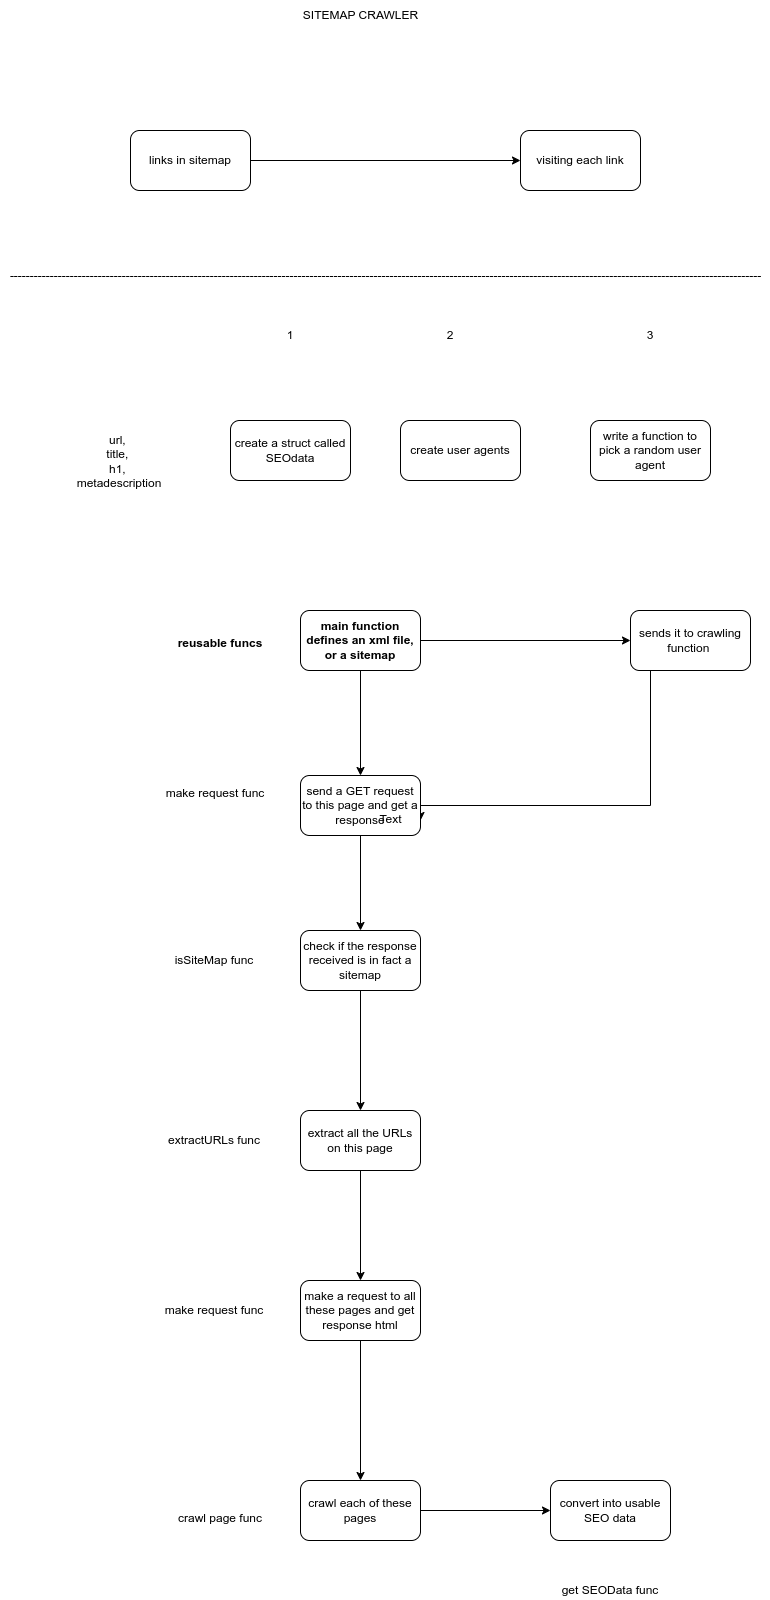

The diagram above was exported from draw.io. Its source (the exported page's mxGraphModel, read from the mxfile embedded in the PNG):
<mxGraphModel dx="1494" dy="429" grid="1" gridSize="10" guides="1" tooltips="1" connect="1" arrows="1" fold="1" page="1" pageScale="1" pageWidth="850" pageHeight="1100" math="0" shadow="0">
  <root>
    <mxCell id="0" />
    <mxCell id="1" parent="0" />
    <mxCell id="UtibaiKwi85B5xP9P6Jg-3" style="edgeStyle=orthogonalEdgeStyle;rounded=0;orthogonalLoop=1;jettySize=auto;html=1;exitX=1;exitY=0.5;exitDx=0;exitDy=0;" edge="1" parent="1" source="UtibaiKwi85B5xP9P6Jg-1" target="UtibaiKwi85B5xP9P6Jg-2">
      <mxGeometry relative="1" as="geometry" />
    </mxCell>
    <mxCell id="UtibaiKwi85B5xP9P6Jg-1" value="links in sitemap" style="rounded=1;whiteSpace=wrap;html=1;" vertex="1" parent="1">
      <mxGeometry x="80" y="270" width="120" height="60" as="geometry" />
    </mxCell>
    <mxCell id="UtibaiKwi85B5xP9P6Jg-2" value="visiting each link" style="rounded=1;whiteSpace=wrap;html=1;" vertex="1" parent="1">
      <mxGeometry x="470" y="270" width="120" height="60" as="geometry" />
    </mxCell>
    <mxCell id="UtibaiKwi85B5xP9P6Jg-4" value="SITEMAP CRAWLER" style="text;html=1;align=center;verticalAlign=middle;resizable=0;points=[];autosize=1;strokeColor=none;fillColor=none;" vertex="1" parent="1">
      <mxGeometry x="240" y="140" width="140" height="30" as="geometry" />
    </mxCell>
    <mxCell id="UtibaiKwi85B5xP9P6Jg-5" value="--------------------------------------------------------------------------------------------------------------------------------------------------------------------------------------------" style="text;html=1;align=center;verticalAlign=middle;resizable=0;points=[];autosize=1;strokeColor=none;fillColor=none;" vertex="1" parent="1">
      <mxGeometry x="-50" y="400" width="770" height="30" as="geometry" />
    </mxCell>
    <mxCell id="UtibaiKwi85B5xP9P6Jg-6" value="create a struct called SEOdata" style="rounded=1;whiteSpace=wrap;html=1;" vertex="1" parent="1">
      <mxGeometry x="180" y="560" width="120" height="60" as="geometry" />
    </mxCell>
    <mxCell id="UtibaiKwi85B5xP9P6Jg-7" value="url,&amp;nbsp;&lt;div&gt;title,&amp;nbsp;&lt;/div&gt;&lt;div&gt;h1,&amp;nbsp;&lt;/div&gt;&lt;div&gt;metadescription&lt;/div&gt;" style="text;html=1;align=center;verticalAlign=middle;whiteSpace=wrap;rounded=0;" vertex="1" parent="1">
      <mxGeometry x="9" y="551" width="120" height="100" as="geometry" />
    </mxCell>
    <mxCell id="UtibaiKwi85B5xP9P6Jg-9" value="create user agents" style="rounded=1;whiteSpace=wrap;html=1;" vertex="1" parent="1">
      <mxGeometry x="350" y="560" width="120" height="60" as="geometry" />
    </mxCell>
    <mxCell id="UtibaiKwi85B5xP9P6Jg-10" value="write a function to pick a random user agent" style="rounded=1;whiteSpace=wrap;html=1;" vertex="1" parent="1">
      <mxGeometry x="540" y="560" width="120" height="60" as="geometry" />
    </mxCell>
    <mxCell id="UtibaiKwi85B5xP9P6Jg-13" value="" style="edgeStyle=orthogonalEdgeStyle;rounded=0;orthogonalLoop=1;jettySize=auto;html=1;" edge="1" parent="1" source="UtibaiKwi85B5xP9P6Jg-11" target="UtibaiKwi85B5xP9P6Jg-12">
      <mxGeometry relative="1" as="geometry" />
    </mxCell>
    <mxCell id="UtibaiKwi85B5xP9P6Jg-38" style="edgeStyle=orthogonalEdgeStyle;rounded=0;orthogonalLoop=1;jettySize=auto;html=1;entryX=0.5;entryY=0;entryDx=0;entryDy=0;" edge="1" parent="1" source="UtibaiKwi85B5xP9P6Jg-11" target="UtibaiKwi85B5xP9P6Jg-14">
      <mxGeometry relative="1" as="geometry" />
    </mxCell>
    <mxCell id="UtibaiKwi85B5xP9P6Jg-11" value="&lt;b&gt;main function defines an xml file, or a sitemap&lt;/b&gt;" style="rounded=1;whiteSpace=wrap;html=1;" vertex="1" parent="1">
      <mxGeometry x="250" y="750" width="120" height="60" as="geometry" />
    </mxCell>
    <mxCell id="UtibaiKwi85B5xP9P6Jg-15" style="edgeStyle=orthogonalEdgeStyle;rounded=0;orthogonalLoop=1;jettySize=auto;html=1;entryX=1;entryY=0.75;entryDx=0;entryDy=0;" edge="1" parent="1" source="UtibaiKwi85B5xP9P6Jg-12" target="UtibaiKwi85B5xP9P6Jg-14">
      <mxGeometry relative="1" as="geometry">
        <Array as="points">
          <mxPoint x="600" y="945" />
        </Array>
      </mxGeometry>
    </mxCell>
    <mxCell id="UtibaiKwi85B5xP9P6Jg-12" value="sends it to crawling function&amp;nbsp;" style="rounded=1;whiteSpace=wrap;html=1;" vertex="1" parent="1">
      <mxGeometry x="580" y="750" width="120" height="60" as="geometry" />
    </mxCell>
    <mxCell id="UtibaiKwi85B5xP9P6Jg-40" value="" style="edgeStyle=orthogonalEdgeStyle;rounded=0;orthogonalLoop=1;jettySize=auto;html=1;" edge="1" parent="1" source="UtibaiKwi85B5xP9P6Jg-14" target="UtibaiKwi85B5xP9P6Jg-19">
      <mxGeometry relative="1" as="geometry" />
    </mxCell>
    <mxCell id="UtibaiKwi85B5xP9P6Jg-14" value="send a GET request to this page and get a response" style="rounded=1;whiteSpace=wrap;html=1;" vertex="1" parent="1">
      <mxGeometry x="250" y="915" width="120" height="60" as="geometry" />
    </mxCell>
    <mxCell id="UtibaiKwi85B5xP9P6Jg-16" value="&lt;b&gt;reusable funcs&lt;/b&gt;" style="text;html=1;align=center;verticalAlign=middle;whiteSpace=wrap;rounded=0;" vertex="1" parent="1">
      <mxGeometry x="110" y="755" width="120" height="55" as="geometry" />
    </mxCell>
    <mxCell id="UtibaiKwi85B5xP9P6Jg-17" value="make request func" style="text;html=1;align=center;verticalAlign=middle;whiteSpace=wrap;rounded=0;" vertex="1" parent="1">
      <mxGeometry x="110" y="915" width="110" height="35" as="geometry" />
    </mxCell>
    <mxCell id="UtibaiKwi85B5xP9P6Jg-22" style="edgeStyle=orthogonalEdgeStyle;rounded=0;orthogonalLoop=1;jettySize=auto;html=1;entryX=0.5;entryY=0;entryDx=0;entryDy=0;" edge="1" parent="1" source="UtibaiKwi85B5xP9P6Jg-19" target="UtibaiKwi85B5xP9P6Jg-21">
      <mxGeometry relative="1" as="geometry" />
    </mxCell>
    <mxCell id="UtibaiKwi85B5xP9P6Jg-19" value="check if the response received is in fact a sitemap" style="rounded=1;whiteSpace=wrap;html=1;" vertex="1" parent="1">
      <mxGeometry x="250" y="1070" width="120" height="60" as="geometry" />
    </mxCell>
    <mxCell id="UtibaiKwi85B5xP9P6Jg-27" style="edgeStyle=orthogonalEdgeStyle;rounded=0;orthogonalLoop=1;jettySize=auto;html=1;" edge="1" parent="1" source="UtibaiKwi85B5xP9P6Jg-21" target="UtibaiKwi85B5xP9P6Jg-26">
      <mxGeometry relative="1" as="geometry" />
    </mxCell>
    <mxCell id="UtibaiKwi85B5xP9P6Jg-21" value="extract all the URLs on this page" style="rounded=1;whiteSpace=wrap;html=1;" vertex="1" parent="1">
      <mxGeometry x="250" y="1250" width="120" height="60" as="geometry" />
    </mxCell>
    <mxCell id="UtibaiKwi85B5xP9P6Jg-23" value="isSiteMap func" style="text;html=1;align=center;verticalAlign=middle;whiteSpace=wrap;rounded=0;" vertex="1" parent="1">
      <mxGeometry x="109" y="1082.5" width="110" height="35" as="geometry" />
    </mxCell>
    <mxCell id="UtibaiKwi85B5xP9P6Jg-24" value="extractURLs func" style="text;html=1;align=center;verticalAlign=middle;whiteSpace=wrap;rounded=0;" vertex="1" parent="1">
      <mxGeometry x="109" y="1262.5" width="110" height="35" as="geometry" />
    </mxCell>
    <mxCell id="UtibaiKwi85B5xP9P6Jg-25" value="make request func" style="text;html=1;align=center;verticalAlign=middle;whiteSpace=wrap;rounded=0;" vertex="1" parent="1">
      <mxGeometry x="109" y="1432.5" width="110" height="35" as="geometry" />
    </mxCell>
    <mxCell id="UtibaiKwi85B5xP9P6Jg-30" style="edgeStyle=orthogonalEdgeStyle;rounded=0;orthogonalLoop=1;jettySize=auto;html=1;entryX=0.5;entryY=0;entryDx=0;entryDy=0;" edge="1" parent="1" source="UtibaiKwi85B5xP9P6Jg-26" target="UtibaiKwi85B5xP9P6Jg-28">
      <mxGeometry relative="1" as="geometry" />
    </mxCell>
    <mxCell id="UtibaiKwi85B5xP9P6Jg-26" value="make a request to all these pages and get response html" style="rounded=1;whiteSpace=wrap;html=1;" vertex="1" parent="1">
      <mxGeometry x="250" y="1420" width="120" height="60" as="geometry" />
    </mxCell>
    <mxCell id="UtibaiKwi85B5xP9P6Jg-36" style="edgeStyle=orthogonalEdgeStyle;rounded=0;orthogonalLoop=1;jettySize=auto;html=1;entryX=0;entryY=0.5;entryDx=0;entryDy=0;" edge="1" parent="1" source="UtibaiKwi85B5xP9P6Jg-28" target="UtibaiKwi85B5xP9P6Jg-31">
      <mxGeometry relative="1" as="geometry" />
    </mxCell>
    <mxCell id="UtibaiKwi85B5xP9P6Jg-28" value="crawl each of these pages" style="rounded=1;whiteSpace=wrap;html=1;" vertex="1" parent="1">
      <mxGeometry x="250" y="1620" width="120" height="60" as="geometry" />
    </mxCell>
    <mxCell id="UtibaiKwi85B5xP9P6Jg-29" value="crawl page func" style="text;html=1;align=center;verticalAlign=middle;whiteSpace=wrap;rounded=0;" vertex="1" parent="1">
      <mxGeometry x="115" y="1640" width="110" height="35" as="geometry" />
    </mxCell>
    <mxCell id="UtibaiKwi85B5xP9P6Jg-31" value="convert into usable SEO data" style="rounded=1;whiteSpace=wrap;html=1;" vertex="1" parent="1">
      <mxGeometry x="500" y="1620" width="120" height="60" as="geometry" />
    </mxCell>
    <mxCell id="UtibaiKwi85B5xP9P6Jg-32" value="get SEOData func" style="text;html=1;align=center;verticalAlign=middle;whiteSpace=wrap;rounded=0;" vertex="1" parent="1">
      <mxGeometry x="490" y="1720" width="140" height="20" as="geometry" />
    </mxCell>
    <mxCell id="UtibaiKwi85B5xP9P6Jg-33" value="1" style="text;html=1;align=center;verticalAlign=middle;whiteSpace=wrap;rounded=0;" vertex="1" parent="1">
      <mxGeometry x="210" y="460" width="60" height="30" as="geometry" />
    </mxCell>
    <mxCell id="UtibaiKwi85B5xP9P6Jg-34" value="2" style="text;html=1;align=center;verticalAlign=middle;whiteSpace=wrap;rounded=0;" vertex="1" parent="1">
      <mxGeometry x="370" y="460" width="60" height="30" as="geometry" />
    </mxCell>
    <mxCell id="UtibaiKwi85B5xP9P6Jg-35" value="3" style="text;html=1;align=center;verticalAlign=middle;whiteSpace=wrap;rounded=0;" vertex="1" parent="1">
      <mxGeometry x="570" y="460" width="60" height="30" as="geometry" />
    </mxCell>
    <mxCell id="UtibaiKwi85B5xP9P6Jg-39" value="Text" style="text;html=1;align=center;verticalAlign=middle;resizable=0;points=[];autosize=1;strokeColor=none;fillColor=none;" vertex="1" parent="1">
      <mxGeometry x="315" y="944" width="50" height="30" as="geometry" />
    </mxCell>
  </root>
</mxGraphModel>